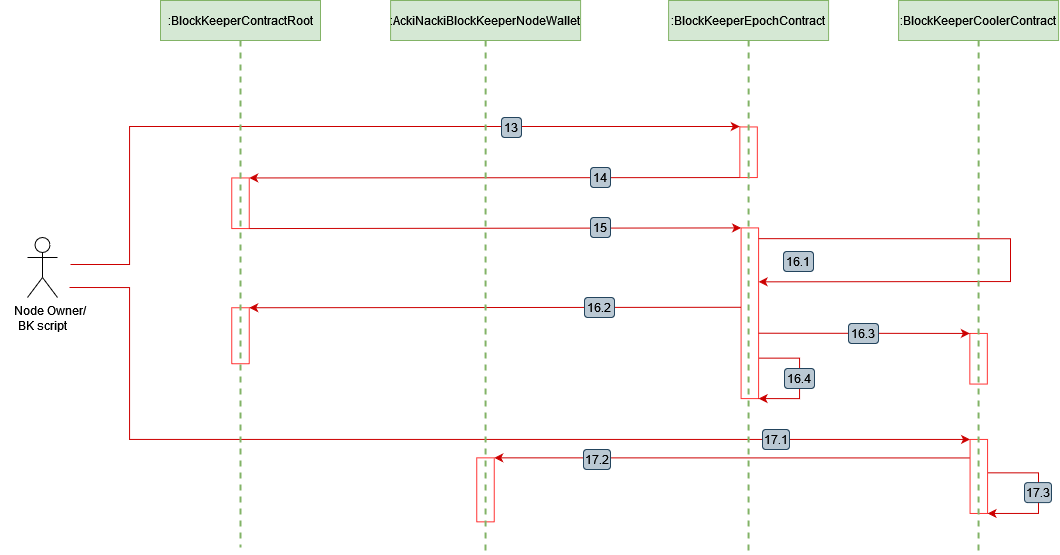

The diagram above was exported from draw.io. Its source (the exported page's mxGraphModel, read from the mxfile embedded in the PNG):
<mxGraphModel dx="2062" dy="666" grid="1" gridSize="1" guides="1" tooltips="1" connect="1" arrows="1" fold="1" page="1" pageScale="1" pageWidth="827" pageHeight="1169" math="0" shadow="0">
  <root>
    <mxCell id="sTxmeaZnj7PsrL_5iDWy-0" />
    <mxCell id="sTxmeaZnj7PsrL_5iDWy-1" parent="sTxmeaZnj7PsrL_5iDWy-0" />
    <mxCell id="sTxmeaZnj7PsrL_5iDWy-6" value="&amp;nbsp;&amp;nbsp;&amp;nbsp;&amp;nbsp; Node Owner/&lt;br&gt;BK script" style="shape=umlActor;verticalLabelPosition=bottom;verticalAlign=top;html=1;outlineConnect=0;" vertex="1" parent="sTxmeaZnj7PsrL_5iDWy-1">
      <mxGeometry x="-43" y="317" width="30" height="60" as="geometry" />
    </mxCell>
    <mxCell id="sTxmeaZnj7PsrL_5iDWy-7" style="rounded=0;orthogonalLoop=1;jettySize=auto;html=1;strokeColor=#CC0000;fontSize=14;endArrow=classic;endFill=1;entryX=0;entryY=1;entryDx=0;entryDy=0;edgeStyle=orthogonalEdgeStyle;" edge="1" parent="sTxmeaZnj7PsrL_5iDWy-1" target="sTxmeaZnj7PsrL_5iDWy-111">
      <mxGeometry relative="1" as="geometry">
        <mxPoint x="1389" y="518" as="targetPoint" />
        <mxPoint x="-1" y="367" as="sourcePoint" />
        <Array as="points">
          <mxPoint x="59" y="367" />
          <mxPoint x="59" y="519" />
        </Array>
      </mxGeometry>
    </mxCell>
    <mxCell id="sTxmeaZnj7PsrL_5iDWy-17" value="" style="group" connectable="0" vertex="1" parent="sTxmeaZnj7PsrL_5iDWy-1">
      <mxGeometry y="197" width="451" height="20" as="geometry" />
    </mxCell>
    <mxCell id="sTxmeaZnj7PsrL_5iDWy-18" style="rounded=0;orthogonalLoop=1;jettySize=auto;html=1;strokeColor=#CC0000;fontSize=14;endArrow=classic;endFill=1;entryX=0;entryY=1;entryDx=0;entryDy=0;edgeStyle=orthogonalEdgeStyle;" edge="1" parent="sTxmeaZnj7PsrL_5iDWy-17" target="sTxmeaZnj7PsrL_5iDWy-89">
      <mxGeometry relative="1" as="geometry">
        <mxPoint x="1118" y="11" as="targetPoint" />
        <mxPoint y="147" as="sourcePoint" />
        <Array as="points">
          <mxPoint y="147" />
          <mxPoint x="59" y="147" />
          <mxPoint x="59" y="9" />
          <mxPoint x="669" y="9" />
        </Array>
      </mxGeometry>
    </mxCell>
    <UserObject label="13" id="sTxmeaZnj7PsrL_5iDWy-19">
      <mxCell style="rounded=1;whiteSpace=wrap;html=1;fillColor=#bac8d3;strokeColor=#23445d;resizable=0;" vertex="1" parent="sTxmeaZnj7PsrL_5iDWy-17">
        <mxGeometry x="431" width="20" height="20" as="geometry" />
      </mxCell>
    </UserObject>
    <mxCell id="sTxmeaZnj7PsrL_5iDWy-41" value="" style="endArrow=classic;html=1;rounded=0;exitX=0.25;exitY=1;exitDx=0;exitDy=0;strokeColor=#cc0000;entryX=0;entryY=0;entryDx=0;entryDy=0;" edge="1" parent="sTxmeaZnj7PsrL_5iDWy-1" source="sTxmeaZnj7PsrL_5iDWy-111" target="sTxmeaZnj7PsrL_5iDWy-110">
      <mxGeometry width="50" height="50" relative="1" as="geometry">
        <mxPoint x="1430.94" y="561.19" as="sourcePoint" />
        <mxPoint x="499" y="537" as="targetPoint" />
      </mxGeometry>
    </mxCell>
    <mxCell id="sTxmeaZnj7PsrL_5iDWy-42" style="rounded=0;orthogonalLoop=1;jettySize=auto;html=1;strokeColor=#CC0000;fontSize=14;endArrow=classic;endFill=1;edgeStyle=orthogonalEdgeStyle;exitX=0.451;exitY=-0.007;exitDx=0;exitDy=0;entryX=1;entryY=0;entryDx=0;entryDy=0;exitPerimeter=0;" edge="1" parent="sTxmeaZnj7PsrL_5iDWy-1" source="sTxmeaZnj7PsrL_5iDWy-111" target="sTxmeaZnj7PsrL_5iDWy-111">
      <mxGeometry relative="1" as="geometry">
        <mxPoint x="917.065" y="581.7350000000001" as="targetPoint" />
        <mxPoint x="916.7850000000003" y="550.8660600000003" as="sourcePoint" />
        <Array as="points">
          <mxPoint x="968" y="552" />
          <mxPoint x="968" y="593" />
        </Array>
      </mxGeometry>
    </mxCell>
    <UserObject label="17.1" id="sTxmeaZnj7PsrL_5iDWy-45">
      <mxCell style="rounded=1;whiteSpace=wrap;html=1;fillColor=#bac8d3;strokeColor=#23445d;resizable=0;" vertex="1" parent="sTxmeaZnj7PsrL_5iDWy-1">
        <mxGeometry x="692" y="509" width="27" height="20" as="geometry" />
      </mxCell>
    </UserObject>
    <UserObject label="17.2" id="sTxmeaZnj7PsrL_5iDWy-46">
      <mxCell style="rounded=1;whiteSpace=wrap;html=1;fillColor=#bac8d3;strokeColor=#23445d;resizable=0;" vertex="1" parent="sTxmeaZnj7PsrL_5iDWy-1">
        <mxGeometry x="513" y="529" width="27" height="20" as="geometry" />
      </mxCell>
    </UserObject>
    <UserObject label="17.3" id="sTxmeaZnj7PsrL_5iDWy-47">
      <mxCell style="rounded=1;whiteSpace=wrap;html=1;fillColor=#bac8d3;strokeColor=#23445d;resizable=0;" vertex="1" parent="sTxmeaZnj7PsrL_5iDWy-1">
        <mxGeometry x="954" y="562.0999999999999" width="27" height="20" as="geometry" />
      </mxCell>
    </UserObject>
    <mxCell id="sTxmeaZnj7PsrL_5iDWy-51" value="" style="rounded=0;whiteSpace=wrap;html=1;rotation=90;strokeColor=#FF3333;" vertex="1" parent="sTxmeaZnj7PsrL_5iDWy-1">
      <mxGeometry x="144.69" y="274" width="50.62" height="17.5" as="geometry" />
    </mxCell>
    <mxCell id="sTxmeaZnj7PsrL_5iDWy-52" value="" style="rounded=0;whiteSpace=wrap;html=1;rotation=90;strokeColor=#FF3333;" vertex="1" parent="sTxmeaZnj7PsrL_5iDWy-1">
      <mxGeometry x="142" y="406.5" width="56" height="17.5" as="geometry" />
    </mxCell>
    <mxCell id="sTxmeaZnj7PsrL_5iDWy-89" value="" style="rounded=0;whiteSpace=wrap;html=1;rotation=90;strokeColor=#FF3333;" vertex="1" parent="sTxmeaZnj7PsrL_5iDWy-1">
      <mxGeometry x="652.7800000000001" y="223" width="50.62" height="17.5" as="geometry" />
    </mxCell>
    <mxCell id="sTxmeaZnj7PsrL_5iDWy-90" value="" style="group" connectable="0" vertex="1" parent="sTxmeaZnj7PsrL_5iDWy-1">
      <mxGeometry x="520" y="247" width="20" height="20" as="geometry" />
    </mxCell>
    <mxCell id="sTxmeaZnj7PsrL_5iDWy-91" value="" style="endArrow=classic;html=1;rounded=0;strokeColor=#cc0000;entryX=0;entryY=0;entryDx=0;entryDy=0;exitX=1;exitY=1;exitDx=0;exitDy=0;" edge="1" parent="sTxmeaZnj7PsrL_5iDWy-90" source="sTxmeaZnj7PsrL_5iDWy-89" target="sTxmeaZnj7PsrL_5iDWy-51">
      <mxGeometry width="50" height="50" relative="1" as="geometry">
        <mxPoint x="550" y="3" as="sourcePoint" />
        <mxPoint x="-340" y="9.559999999999945" as="targetPoint" />
      </mxGeometry>
    </mxCell>
    <UserObject label="14" id="sTxmeaZnj7PsrL_5iDWy-92">
      <mxCell style="rounded=1;whiteSpace=wrap;html=1;fillColor=#bac8d3;strokeColor=#23445d;resizable=0;" vertex="1" parent="sTxmeaZnj7PsrL_5iDWy-90">
        <mxGeometry width="20" height="20" as="geometry" />
      </mxCell>
    </UserObject>
    <mxCell id="sTxmeaZnj7PsrL_5iDWy-93" value="" style="rounded=0;whiteSpace=wrap;html=1;rotation=90;strokeColor=#FF3333;" vertex="1" parent="sTxmeaZnj7PsrL_5iDWy-1">
      <mxGeometry x="594" y="384" width="170.68" height="17.5" as="geometry" />
    </mxCell>
    <mxCell id="sTxmeaZnj7PsrL_5iDWy-94" value="" style="group" connectable="0" vertex="1" parent="sTxmeaZnj7PsrL_5iDWy-1">
      <mxGeometry x="520" y="300" width="20" height="20" as="geometry" />
    </mxCell>
    <mxCell id="sTxmeaZnj7PsrL_5iDWy-95" style="rounded=0;orthogonalLoop=1;jettySize=auto;html=1;strokeColor=#CC0000;fontSize=14;endArrow=classic;endFill=1;entryX=0;entryY=1;entryDx=0;entryDy=0;exitX=1;exitY=0;exitDx=0;exitDy=0;" edge="1" parent="sTxmeaZnj7PsrL_5iDWy-94" source="sTxmeaZnj7PsrL_5iDWy-51" target="sTxmeaZnj7PsrL_5iDWy-93">
      <mxGeometry relative="1" as="geometry">
        <mxPoint x="596.78" y="65.55999999999995" as="targetPoint" />
        <mxPoint x="-340" y="66" as="sourcePoint" />
      </mxGeometry>
    </mxCell>
    <UserObject label="15" id="sTxmeaZnj7PsrL_5iDWy-96">
      <mxCell style="rounded=1;whiteSpace=wrap;html=1;fillColor=#bac8d3;strokeColor=#23445d;resizable=0;" vertex="1" parent="sTxmeaZnj7PsrL_5iDWy-94">
        <mxGeometry y="-3" width="20" height="20" as="geometry" />
      </mxCell>
    </UserObject>
    <mxCell id="sTxmeaZnj7PsrL_5iDWy-97" value="" style="rounded=0;whiteSpace=wrap;html=1;rotation=90;strokeColor=#FF3333;" vertex="1" parent="sTxmeaZnj7PsrL_5iDWy-1">
      <mxGeometry x="882.78" y="429.5" width="50.62" height="17.5" as="geometry" />
    </mxCell>
    <mxCell id="sTxmeaZnj7PsrL_5iDWy-98" style="rounded=0;orthogonalLoop=1;jettySize=auto;html=1;strokeColor=#CC0000;fontSize=14;endArrow=classic;endFill=1;edgeStyle=orthogonalEdgeStyle;movable=0;exitX=0.063;exitY=0.004;exitDx=0;exitDy=0;exitPerimeter=0;entryX=0.316;entryY=-0.003;entryDx=0;entryDy=0;entryPerimeter=0;" edge="1" parent="sTxmeaZnj7PsrL_5iDWy-1" source="sTxmeaZnj7PsrL_5iDWy-93" target="sTxmeaZnj7PsrL_5iDWy-93">
      <mxGeometry relative="1" as="geometry">
        <mxPoint x="902" y="1205" as="targetPoint" />
        <mxPoint x="904" y="1162" as="sourcePoint" />
        <Array as="points">
          <mxPoint x="940" y="318" />
          <mxPoint x="940" y="361" />
          <mxPoint x="900" y="361" />
        </Array>
      </mxGeometry>
    </mxCell>
    <mxCell id="sTxmeaZnj7PsrL_5iDWy-99" value="" style="endArrow=classic;html=1;rounded=0;strokeColor=#cc0000;entryX=0;entryY=0;entryDx=0;entryDy=0;exitX=0.465;exitY=1.005;exitDx=0;exitDy=0;exitPerimeter=0;" edge="1" parent="sTxmeaZnj7PsrL_5iDWy-1" source="sTxmeaZnj7PsrL_5iDWy-93" target="sTxmeaZnj7PsrL_5iDWy-52">
      <mxGeometry width="50" height="50" relative="1" as="geometry">
        <mxPoint x="876" y="390" as="sourcePoint" />
        <mxPoint x="180.46000000000004" y="441.55999999999995" as="targetPoint" />
      </mxGeometry>
    </mxCell>
    <mxCell id="sTxmeaZnj7PsrL_5iDWy-100" value="" style="group" connectable="0" vertex="1" parent="sTxmeaZnj7PsrL_5iDWy-1">
      <mxGeometry x="778" y="406" width="30" height="20" as="geometry" />
    </mxCell>
    <mxCell id="sTxmeaZnj7PsrL_5iDWy-101" style="rounded=0;orthogonalLoop=1;jettySize=auto;html=1;entryX=0;entryY=1;entryDx=0;entryDy=0;strokeColor=#cc0000;exitX=0.617;exitY=0.002;exitDx=0;exitDy=0;exitPerimeter=0;" edge="1" parent="sTxmeaZnj7PsrL_5iDWy-100" source="sTxmeaZnj7PsrL_5iDWy-93" target="sTxmeaZnj7PsrL_5iDWy-97">
      <mxGeometry relative="1" as="geometry">
        <mxPoint x="440" y="93" as="targetPoint" />
        <mxPoint x="-85" y="10" as="sourcePoint" />
      </mxGeometry>
    </mxCell>
    <UserObject label="16.3" id="sTxmeaZnj7PsrL_5iDWy-102">
      <mxCell style="rounded=1;whiteSpace=wrap;html=1;fillColor=#bac8d3;strokeColor=#23445d;resizable=0;" vertex="1" parent="sTxmeaZnj7PsrL_5iDWy-100">
        <mxGeometry y="-3" width="30" height="20" as="geometry" />
      </mxCell>
    </UserObject>
    <mxCell id="sTxmeaZnj7PsrL_5iDWy-103" value="" style="group" connectable="0" vertex="1" parent="sTxmeaZnj7PsrL_5iDWy-1">
      <mxGeometry x="714" y="441" width="30" height="41" as="geometry" />
    </mxCell>
    <mxCell id="sTxmeaZnj7PsrL_5iDWy-104" style="rounded=0;orthogonalLoop=1;jettySize=auto;html=1;strokeColor=#CC0000;fontSize=14;endArrow=classic;endFill=1;edgeStyle=orthogonalEdgeStyle;entryX=1;entryY=0;entryDx=0;entryDy=0;exitX=0.763;exitY=-0.001;exitDx=0;exitDy=0;exitPerimeter=0;" edge="1" parent="sTxmeaZnj7PsrL_5iDWy-103" source="sTxmeaZnj7PsrL_5iDWy-93" target="sTxmeaZnj7PsrL_5iDWy-93">
      <mxGeometry relative="1" as="geometry">
        <mxPoint x="-21" y="40" as="targetPoint" />
        <mxPoint x="-21" as="sourcePoint" />
        <Array as="points">
          <mxPoint x="15" y="-3" />
          <mxPoint x="15" y="37" />
        </Array>
      </mxGeometry>
    </mxCell>
    <UserObject label="16.4" id="sTxmeaZnj7PsrL_5iDWy-105">
      <mxCell style="rounded=1;whiteSpace=wrap;html=1;fillColor=#bac8d3;strokeColor=#23445d;resizable=0;" vertex="1" parent="sTxmeaZnj7PsrL_5iDWy-103">
        <mxGeometry y="7" width="30" height="20" as="geometry" />
      </mxCell>
    </UserObject>
    <mxCell id="sTxmeaZnj7PsrL_5iDWy-106" value="" style="group" connectable="0" vertex="1" parent="sTxmeaZnj7PsrL_5iDWy-1">
      <mxGeometry x="698" y="325" width="45" height="40" as="geometry" />
    </mxCell>
    <UserObject label="16.1" id="sTxmeaZnj7PsrL_5iDWy-107">
      <mxCell style="rounded=1;whiteSpace=wrap;html=1;fillColor=#bac8d3;strokeColor=#23445d;resizable=0;" vertex="1" parent="sTxmeaZnj7PsrL_5iDWy-106">
        <mxGeometry x="15" y="6" width="30" height="20" as="geometry" />
      </mxCell>
    </UserObject>
    <mxCell id="sTxmeaZnj7PsrL_5iDWy-108" value="" style="group" connectable="0" vertex="1" parent="sTxmeaZnj7PsrL_5iDWy-1">
      <mxGeometry x="514" y="377" width="30" height="20" as="geometry" />
    </mxCell>
    <UserObject label="16.2" id="sTxmeaZnj7PsrL_5iDWy-109">
      <mxCell style="rounded=1;whiteSpace=wrap;html=1;fillColor=#bac8d3;strokeColor=#23445d;resizable=0;" vertex="1" parent="sTxmeaZnj7PsrL_5iDWy-108">
        <mxGeometry width="30" height="20" as="geometry" />
      </mxCell>
    </UserObject>
    <mxCell id="sTxmeaZnj7PsrL_5iDWy-110" value="" style="rounded=0;whiteSpace=wrap;html=1;rotation=90;strokeColor=#FF3333;" vertex="1" parent="sTxmeaZnj7PsrL_5iDWy-1">
      <mxGeometry x="383" y="560.5999999999999" width="64" height="17.5" as="geometry" />
    </mxCell>
    <mxCell id="sTxmeaZnj7PsrL_5iDWy-111" value="" style="rounded=0;whiteSpace=wrap;html=1;rotation=90;strokeColor=#FF3333;" vertex="1" parent="sTxmeaZnj7PsrL_5iDWy-1">
      <mxGeometry x="871.3" y="547.21" width="74.03" height="17.5" as="geometry" />
    </mxCell>
    <mxCell id="sTxmeaZnj7PsrL_5iDWy-21" style="edgeStyle=orthogonalEdgeStyle;rounded=0;orthogonalLoop=1;jettySize=auto;html=1;exitX=0.5;exitY=1;exitDx=0;exitDy=0;fontSize=22;endArrow=none;endFill=0;dashed=1;fillColor=#d5e8d4;strokeColor=#82b366;strokeWidth=2;" edge="1" parent="sTxmeaZnj7PsrL_5iDWy-1" source="sTxmeaZnj7PsrL_5iDWy-22">
      <mxGeometry relative="1" as="geometry">
        <mxPoint x="170" y="120" as="sourcePoint" />
        <mxPoint x="170" y="627" as="targetPoint" />
      </mxGeometry>
    </mxCell>
    <mxCell id="sTxmeaZnj7PsrL_5iDWy-22" value="&lt;font style=&quot;font-size: 12px;&quot;&gt;:&lt;font&gt;BlockKeeperContractRoot&lt;/font&gt;&lt;/font&gt;" style="rounded=0;whiteSpace=wrap;html=1;fillColor=#d5e8d4;strokeColor=#82b366;" vertex="1" parent="sTxmeaZnj7PsrL_5iDWy-1">
      <mxGeometry x="90" y="80" width="160" height="40" as="geometry" />
    </mxCell>
    <mxCell id="sTxmeaZnj7PsrL_5iDWy-25" style="rounded=0;orthogonalLoop=1;jettySize=auto;html=1;exitX=0.5;exitY=1;exitDx=0;exitDy=0;dashed=1;fontSize=22;endArrow=none;endFill=0;fillColor=#d5e8d4;strokeColor=#82b366;strokeWidth=2;" edge="1" parent="sTxmeaZnj7PsrL_5iDWy-1" source="sTxmeaZnj7PsrL_5iDWy-27">
      <mxGeometry relative="1" as="geometry">
        <mxPoint x="415.46000000000026" y="128" as="sourcePoint" />
        <mxPoint x="415" y="632" as="targetPoint" />
      </mxGeometry>
    </mxCell>
    <mxCell id="sTxmeaZnj7PsrL_5iDWy-27" value="&lt;font style=&quot;font-size: 12px;&quot;&gt;:&lt;font&gt;AckiNacki&lt;/font&gt;&lt;/font&gt;&lt;font style=&quot;font-size: 12px;&quot;&gt;&lt;font&gt;BlockKeeper&lt;/font&gt;&lt;/font&gt;&lt;font style=&quot;font-size: 12px;&quot;&gt;&lt;font&gt;NodeWallet&lt;/font&gt;&lt;/font&gt;" style="rounded=0;whiteSpace=wrap;html=1;movable=1;resizable=1;rotatable=1;deletable=1;editable=1;locked=0;connectable=1;fillColor=#d5e8d4;strokeColor=#82b366;" vertex="1" parent="sTxmeaZnj7PsrL_5iDWy-1">
      <mxGeometry x="320.09" y="80" width="190" height="40" as="geometry" />
    </mxCell>
    <mxCell id="sTxmeaZnj7PsrL_5iDWy-33" value="" style="rounded=0;orthogonalLoop=1;jettySize=auto;html=1;dashed=1;fontSize=22;endArrow=none;endFill=0;strokeWidth=2;fillColor=#d5e8d4;strokeColor=#82b366;exitX=0.5;exitY=1;exitDx=0;exitDy=0;" edge="1" parent="sTxmeaZnj7PsrL_5iDWy-1" source="sTxmeaZnj7PsrL_5iDWy-34">
      <mxGeometry relative="1" as="geometry">
        <mxPoint x="678" y="130" as="sourcePoint" />
        <mxPoint x="678" y="630" as="targetPoint" />
      </mxGeometry>
    </mxCell>
    <mxCell id="sTxmeaZnj7PsrL_5iDWy-34" value=":BlockKeeperEpochContract" style="rounded=0;whiteSpace=wrap;html=1;fillColor=#d5e8d4;strokeColor=#82b366;" vertex="1" parent="sTxmeaZnj7PsrL_5iDWy-1">
      <mxGeometry x="598.0899999999999" y="80" width="160" height="40" as="geometry" />
    </mxCell>
    <mxCell id="sTxmeaZnj7PsrL_5iDWy-37" style="rounded=0;orthogonalLoop=1;jettySize=auto;html=1;exitX=0.5;exitY=1;exitDx=0;exitDy=0;dashed=1;fontSize=22;endArrow=none;endFill=0;strokeWidth=2;fillColor=#d5e8d4;strokeColor=#82b366;" edge="1" parent="sTxmeaZnj7PsrL_5iDWy-1" source="sTxmeaZnj7PsrL_5iDWy-38">
      <mxGeometry relative="1" as="geometry">
        <mxPoint x="911" y="120" as="sourcePoint" />
        <mxPoint x="908" y="632" as="targetPoint" />
      </mxGeometry>
    </mxCell>
    <mxCell id="sTxmeaZnj7PsrL_5iDWy-38" value=":&lt;font style=&quot;font-size: 12px;&quot;&gt;BlockKeeperCoolerContract&lt;/font&gt;" style="rounded=0;whiteSpace=wrap;html=1;fillColor=#d5e8d4;strokeColor=#82b366;" vertex="1" parent="sTxmeaZnj7PsrL_5iDWy-1">
      <mxGeometry x="828.0899999999999" y="80" width="160" height="40" as="geometry" />
    </mxCell>
  </root>
</mxGraphModel>